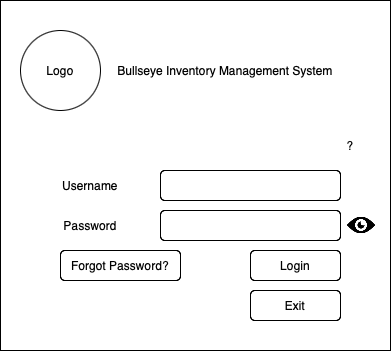

The diagram above was exported from draw.io. Its source (the exported page's mxGraphModel, read from the mxfile embedded in the PNG):
<mxGraphModel dx="1754" dy="885" grid="1" gridSize="10" guides="1" tooltips="1" connect="1" arrows="1" fold="1" page="1" pageScale="1" pageWidth="850" pageHeight="1100" math="0" shadow="0">
  <root>
    <mxCell id="0" />
    <mxCell id="1" parent="0" />
    <mxCell id="wwSMz5wmrxuRcSTvJ-ul-2" value="" style="rounded=0;whiteSpace=wrap;html=1;" vertex="1" parent="1">
      <mxGeometry x="200" y="260" width="390" height="350" as="geometry" />
    </mxCell>
    <mxCell id="wwSMz5wmrxuRcSTvJ-ul-3" value="" style="rounded=1;whiteSpace=wrap;html=1;" vertex="1" parent="1">
      <mxGeometry x="360" y="470" width="180" height="30" as="geometry" />
    </mxCell>
    <mxCell id="wwSMz5wmrxuRcSTvJ-ul-4" value="" style="rounded=1;whiteSpace=wrap;html=1;" vertex="1" parent="1">
      <mxGeometry x="360" y="430" width="180" height="30" as="geometry" />
    </mxCell>
    <mxCell id="wwSMz5wmrxuRcSTvJ-ul-5" value="Username" style="text;html=1;align=center;verticalAlign=middle;whiteSpace=wrap;rounded=0;" vertex="1" parent="1">
      <mxGeometry x="260" y="430" width="60" height="30" as="geometry" />
    </mxCell>
    <mxCell id="wwSMz5wmrxuRcSTvJ-ul-6" value="Password" style="text;html=1;align=center;verticalAlign=middle;whiteSpace=wrap;rounded=0;" vertex="1" parent="1">
      <mxGeometry x="260" y="470" width="60" height="30" as="geometry" />
    </mxCell>
    <mxCell id="wwSMz5wmrxuRcSTvJ-ul-7" value="" style="ellipse;whiteSpace=wrap;html=1;" vertex="1" parent="1">
      <mxGeometry x="220" y="290" width="80" height="80" as="geometry" />
    </mxCell>
    <mxCell id="wwSMz5wmrxuRcSTvJ-ul-8" value="Logo" style="text;html=1;align=center;verticalAlign=middle;whiteSpace=wrap;rounded=0;" vertex="1" parent="1">
      <mxGeometry x="230" y="315" width="60" height="30" as="geometry" />
    </mxCell>
    <mxCell id="wwSMz5wmrxuRcSTvJ-ul-9" value="Bullseye Inventory Management System" style="text;html=1;align=center;verticalAlign=middle;whiteSpace=wrap;rounded=0;" vertex="1" parent="1">
      <mxGeometry x="305" y="315" width="240" height="30" as="geometry" />
    </mxCell>
    <mxCell id="wwSMz5wmrxuRcSTvJ-ul-10" value="Forgot Password?" style="rounded=1;whiteSpace=wrap;html=1;" vertex="1" parent="1">
      <mxGeometry x="260" y="510" width="120" height="30" as="geometry" />
    </mxCell>
    <mxCell id="wwSMz5wmrxuRcSTvJ-ul-11" value="Login" style="rounded=1;whiteSpace=wrap;html=1;" vertex="1" parent="1">
      <mxGeometry x="450" y="510" width="90" height="30" as="geometry" />
    </mxCell>
    <mxCell id="wwSMz5wmrxuRcSTvJ-ul-12" value="Exit" style="rounded=1;whiteSpace=wrap;html=1;" vertex="1" parent="1">
      <mxGeometry x="450" y="550" width="90" height="30" as="geometry" />
    </mxCell>
    <mxCell id="wwSMz5wmrxuRcSTvJ-ul-13" value="?" style="text;html=1;align=center;verticalAlign=middle;whiteSpace=wrap;rounded=0;" vertex="1" parent="1">
      <mxGeometry x="520" y="390" width="60" height="30" as="geometry" />
    </mxCell>
    <mxCell id="wwSMz5wmrxuRcSTvJ-ul-14" value="" style="shape=image;html=1;verticalAlign=top;verticalLabelPosition=bottom;labelBackgroundColor=#ffffff;imageAspect=0;aspect=fixed;image=https://cdn4.iconfinder.com/data/icons/ionicons/512/icon-ios7-eye-128.png" vertex="1" parent="1">
      <mxGeometry x="542" y="466" width="38" height="38" as="geometry" />
    </mxCell>
  </root>
</mxGraphModel>